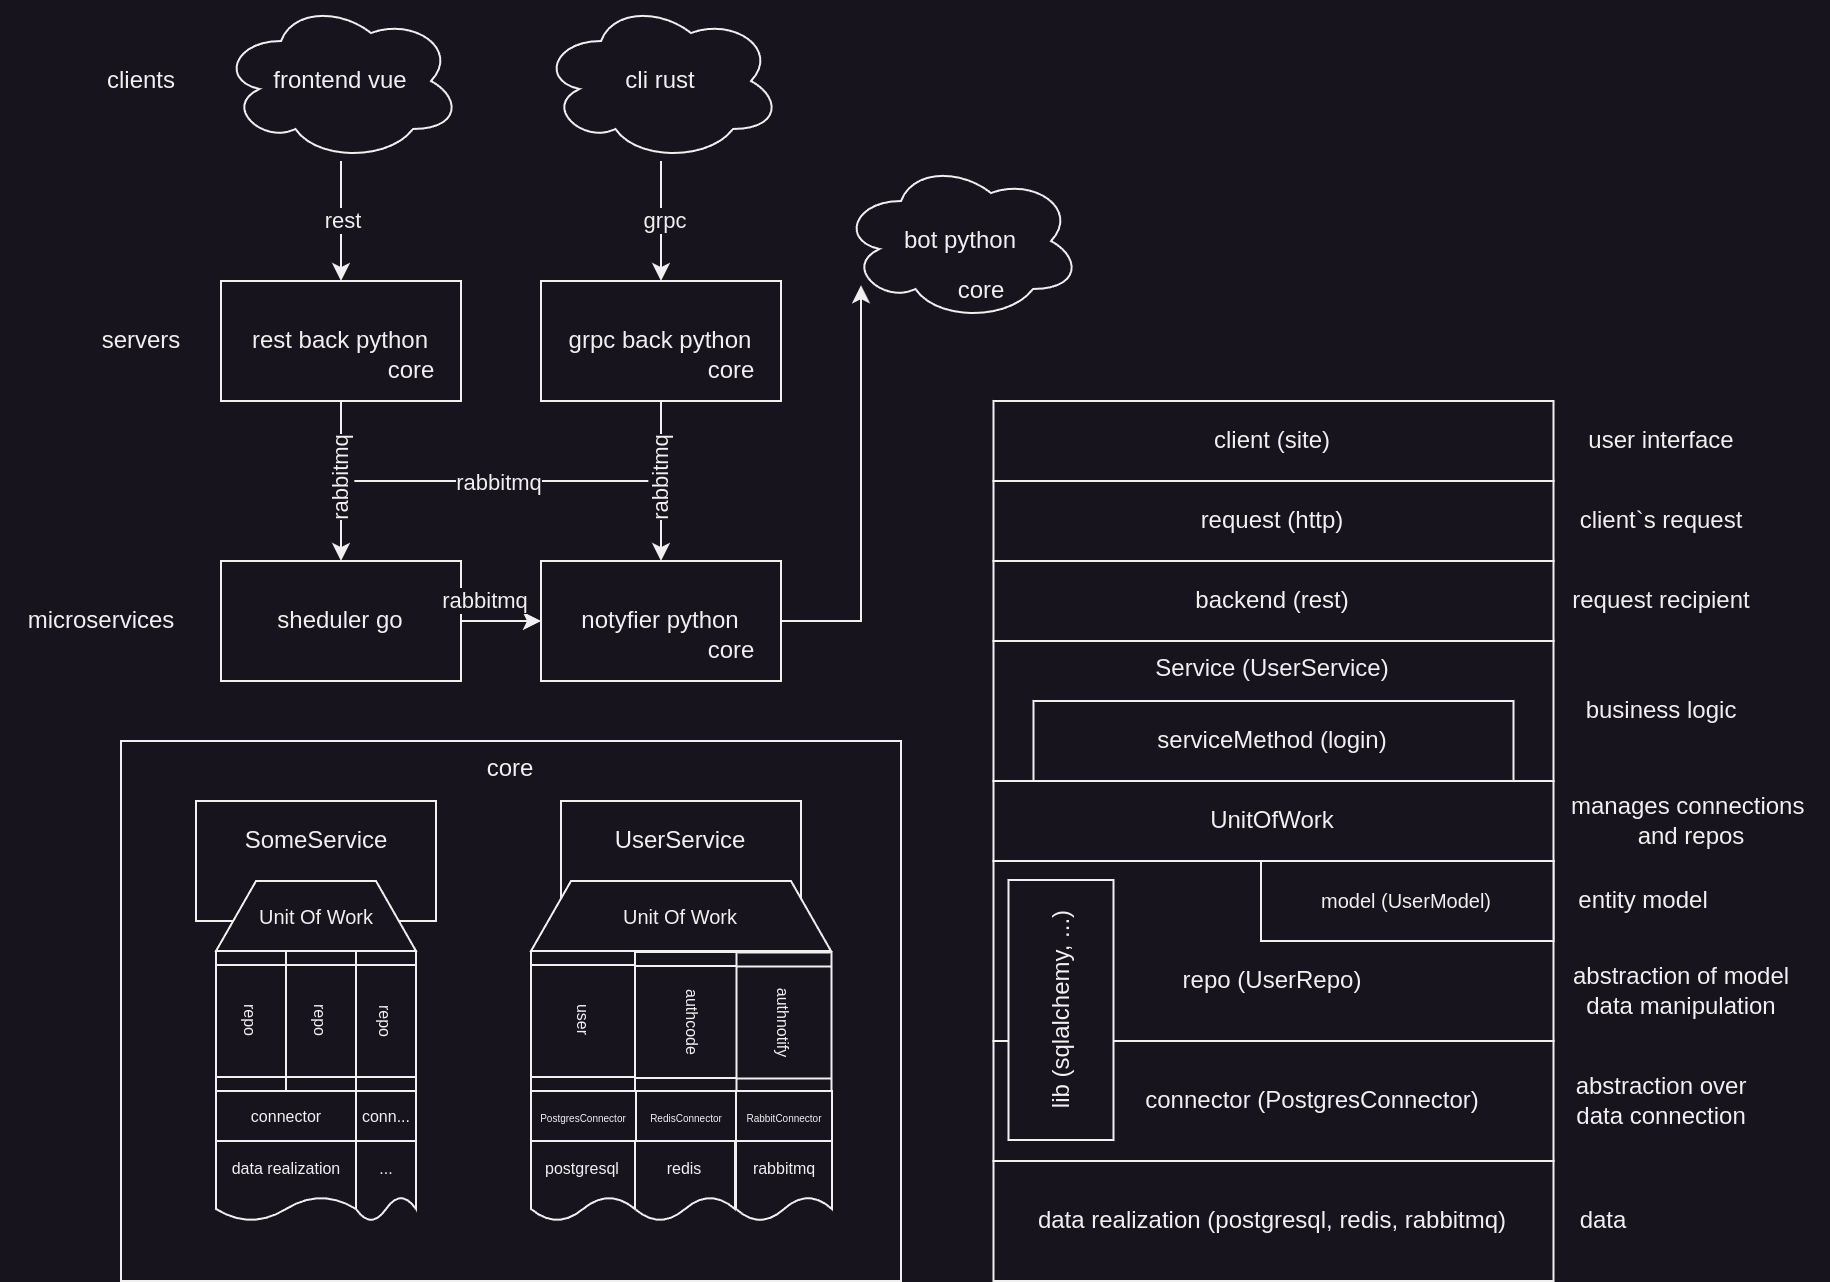

The diagram above was exported from draw.io. Its source (the exported page's mxGraphModel, read from the mxfile embedded in the PNG):
<mxGraphModel dx="1642" dy="986" grid="1" gridSize="10" guides="1" tooltips="1" connect="1" arrows="1" fold="1" page="1" pageScale="1" pageWidth="827" pageHeight="1169" math="0" shadow="0">
  <root>
    <mxCell id="0" />
    <mxCell id="1" parent="0" />
    <mxCell id="i4DZE0jsaXp2JOjDbHN6-8" style="edgeStyle=orthogonalEdgeStyle;rounded=0;orthogonalLoop=1;jettySize=auto;html=1;" parent="1" source="i4DZE0jsaXp2JOjDbHN6-1" target="i4DZE0jsaXp2JOjDbHN6-6" edge="1">
      <mxGeometry relative="1" as="geometry" />
    </mxCell>
    <mxCell id="i4DZE0jsaXp2JOjDbHN6-9" value="rest" style="edgeLabel;html=1;align=center;verticalAlign=middle;resizable=0;points=[];" parent="i4DZE0jsaXp2JOjDbHN6-8" vertex="1" connectable="0">
      <mxGeometry x="-0.0333" relative="1" as="geometry">
        <mxPoint as="offset" />
      </mxGeometry>
    </mxCell>
    <mxCell id="i4DZE0jsaXp2JOjDbHN6-1" value="frontend vue" style="ellipse;shape=cloud;whiteSpace=wrap;html=1;" parent="1" vertex="1">
      <mxGeometry x="170" y="240" width="120" height="80" as="geometry" />
    </mxCell>
    <mxCell id="i4DZE0jsaXp2JOjDbHN6-10" style="edgeStyle=orthogonalEdgeStyle;rounded=0;orthogonalLoop=1;jettySize=auto;html=1;" parent="1" source="i4DZE0jsaXp2JOjDbHN6-3" target="i4DZE0jsaXp2JOjDbHN6-7" edge="1">
      <mxGeometry relative="1" as="geometry" />
    </mxCell>
    <mxCell id="i4DZE0jsaXp2JOjDbHN6-11" value="grpc" style="edgeLabel;html=1;align=center;verticalAlign=middle;resizable=0;points=[];" parent="i4DZE0jsaXp2JOjDbHN6-10" vertex="1" connectable="0">
      <mxGeometry x="-0.0333" y="1" relative="1" as="geometry">
        <mxPoint as="offset" />
      </mxGeometry>
    </mxCell>
    <mxCell id="i4DZE0jsaXp2JOjDbHN6-3" value="cli rust" style="ellipse;shape=cloud;whiteSpace=wrap;html=1;" parent="1" vertex="1">
      <mxGeometry x="330" y="240" width="120" height="80" as="geometry" />
    </mxCell>
    <mxCell id="i4DZE0jsaXp2JOjDbHN6-4" value="bot python" style="ellipse;shape=cloud;whiteSpace=wrap;html=1;" parent="1" vertex="1">
      <mxGeometry x="480" y="320" width="120" height="80" as="geometry" />
    </mxCell>
    <mxCell id="1xobN1D2nv92VW4AulpK-7" style="edgeStyle=orthogonalEdgeStyle;rounded=0;orthogonalLoop=1;jettySize=auto;html=1;" edge="1" parent="1" source="i4DZE0jsaXp2JOjDbHN6-6" target="1xobN1D2nv92VW4AulpK-2">
      <mxGeometry relative="1" as="geometry" />
    </mxCell>
    <mxCell id="1xobN1D2nv92VW4AulpK-8" style="edgeStyle=orthogonalEdgeStyle;rounded=0;orthogonalLoop=1;jettySize=auto;html=1;" edge="1" parent="1" source="i4DZE0jsaXp2JOjDbHN6-6" target="1xobN1D2nv92VW4AulpK-1">
      <mxGeometry relative="1" as="geometry">
        <Array as="points">
          <mxPoint x="230" y="480" />
          <mxPoint x="390" y="480" />
        </Array>
      </mxGeometry>
    </mxCell>
    <mxCell id="i4DZE0jsaXp2JOjDbHN6-6" value="rest back python" style="whiteSpace=wrap;html=1;" parent="1" vertex="1">
      <mxGeometry x="170" y="380" width="120" height="60" as="geometry" />
    </mxCell>
    <mxCell id="1xobN1D2nv92VW4AulpK-9" style="edgeStyle=orthogonalEdgeStyle;rounded=0;orthogonalLoop=1;jettySize=auto;html=1;" edge="1" parent="1" source="i4DZE0jsaXp2JOjDbHN6-7" target="1xobN1D2nv92VW4AulpK-1">
      <mxGeometry relative="1" as="geometry" />
    </mxCell>
    <mxCell id="1xobN1D2nv92VW4AulpK-10" style="edgeStyle=orthogonalEdgeStyle;rounded=0;orthogonalLoop=1;jettySize=auto;html=1;" edge="1" parent="1" source="i4DZE0jsaXp2JOjDbHN6-7" target="1xobN1D2nv92VW4AulpK-2">
      <mxGeometry relative="1" as="geometry">
        <Array as="points">
          <mxPoint x="390" y="480" />
          <mxPoint x="230" y="480" />
        </Array>
      </mxGeometry>
    </mxCell>
    <mxCell id="1xobN1D2nv92VW4AulpK-14" value="rabbitmq" style="edgeLabel;html=1;align=center;verticalAlign=middle;resizable=0;points=[];" vertex="1" connectable="0" parent="1xobN1D2nv92VW4AulpK-10">
      <mxGeometry x="0.0065" relative="1" as="geometry">
        <mxPoint as="offset" />
      </mxGeometry>
    </mxCell>
    <mxCell id="i4DZE0jsaXp2JOjDbHN6-7" value="grpc back python" style="whiteSpace=wrap;html=1;" parent="1" vertex="1">
      <mxGeometry x="330" y="380" width="120" height="60" as="geometry" />
    </mxCell>
    <mxCell id="i4DZE0jsaXp2JOjDbHN6-12" value="core" style="whiteSpace=wrap;html=1;labelPosition=center;verticalLabelPosition=middle;align=center;verticalAlign=top;" parent="1" vertex="1">
      <mxGeometry x="120" y="610" width="390" height="270" as="geometry" />
    </mxCell>
    <mxCell id="i4DZE0jsaXp2JOjDbHN6-13" value="clients" style="text;html=1;align=center;verticalAlign=middle;resizable=0;points=[];autosize=1;strokeColor=none;fillColor=none;" parent="1" vertex="1">
      <mxGeometry x="100" y="265" width="60" height="30" as="geometry" />
    </mxCell>
    <mxCell id="i4DZE0jsaXp2JOjDbHN6-14" value="servers" style="text;html=1;align=center;verticalAlign=middle;resizable=0;points=[];autosize=1;strokeColor=none;fillColor=none;" parent="1" vertex="1">
      <mxGeometry x="100" y="395" width="60" height="30" as="geometry" />
    </mxCell>
    <mxCell id="1xobN1D2nv92VW4AulpK-23" style="edgeStyle=orthogonalEdgeStyle;rounded=0;orthogonalLoop=1;jettySize=auto;html=1;" edge="1" parent="1" source="1xobN1D2nv92VW4AulpK-1" target="i4DZE0jsaXp2JOjDbHN6-4">
      <mxGeometry relative="1" as="geometry">
        <Array as="points">
          <mxPoint x="490" y="550" />
        </Array>
      </mxGeometry>
    </mxCell>
    <mxCell id="1xobN1D2nv92VW4AulpK-1" value="notyfier python" style="whiteSpace=wrap;html=1;" vertex="1" parent="1">
      <mxGeometry x="330" y="520" width="120" height="60" as="geometry" />
    </mxCell>
    <mxCell id="1xobN1D2nv92VW4AulpK-22" style="edgeStyle=orthogonalEdgeStyle;rounded=0;orthogonalLoop=1;jettySize=auto;html=1;" edge="1" parent="1" source="1xobN1D2nv92VW4AulpK-2" target="1xobN1D2nv92VW4AulpK-1">
      <mxGeometry relative="1" as="geometry" />
    </mxCell>
    <mxCell id="1xobN1D2nv92VW4AulpK-2" value="sheduler go" style="whiteSpace=wrap;html=1;" vertex="1" parent="1">
      <mxGeometry x="170" y="520" width="120" height="60" as="geometry" />
    </mxCell>
    <mxCell id="1xobN1D2nv92VW4AulpK-18" value="rabbitmq" style="edgeLabel;html=1;align=center;verticalAlign=middle;resizable=0;points=[];rotation=-90;" vertex="1" connectable="0" parent="1">
      <mxGeometry x="229.99666666666673" y="480" as="geometry" />
    </mxCell>
    <mxCell id="1xobN1D2nv92VW4AulpK-19" value="rabbitmq" style="edgeLabel;html=1;align=center;verticalAlign=middle;resizable=0;points=[];rotation=-90;" vertex="1" connectable="0" parent="1">
      <mxGeometry x="389.9966666666667" y="480" as="geometry" />
    </mxCell>
    <mxCell id="1xobN1D2nv92VW4AulpK-20" value="rabbitmq" style="edgeLabel;html=1;align=center;verticalAlign=middle;resizable=0;points=[];" vertex="1" connectable="0" parent="1">
      <mxGeometry x="299.997619047619" y="530" as="geometry">
        <mxPoint x="1" y="9" as="offset" />
      </mxGeometry>
    </mxCell>
    <mxCell id="1xobN1D2nv92VW4AulpK-21" value="microservices" style="text;html=1;align=center;verticalAlign=middle;resizable=0;points=[];autosize=1;strokeColor=none;fillColor=none;" vertex="1" parent="1">
      <mxGeometry x="60" y="535" width="100" height="30" as="geometry" />
    </mxCell>
    <mxCell id="1xobN1D2nv92VW4AulpK-24" value="core" style="text;html=1;align=center;verticalAlign=middle;resizable=0;points=[];autosize=1;strokeColor=none;fillColor=none;" vertex="1" parent="1">
      <mxGeometry x="240" y="410" width="50" height="30" as="geometry" />
    </mxCell>
    <mxCell id="1xobN1D2nv92VW4AulpK-25" value="core" style="text;html=1;align=center;verticalAlign=middle;resizable=0;points=[];autosize=1;strokeColor=none;fillColor=none;" vertex="1" parent="1">
      <mxGeometry x="400" y="410" width="50" height="30" as="geometry" />
    </mxCell>
    <mxCell id="1xobN1D2nv92VW4AulpK-26" value="core" style="text;html=1;align=center;verticalAlign=middle;resizable=0;points=[];autosize=1;strokeColor=none;fillColor=none;" vertex="1" parent="1">
      <mxGeometry x="400" y="550" width="50" height="30" as="geometry" />
    </mxCell>
    <mxCell id="1xobN1D2nv92VW4AulpK-27" value="core" style="text;html=1;align=center;verticalAlign=middle;resizable=0;points=[];autosize=1;strokeColor=none;fillColor=none;" vertex="1" parent="1">
      <mxGeometry x="525" y="370" width="50" height="30" as="geometry" />
    </mxCell>
    <mxCell id="1xobN1D2nv92VW4AulpK-28" value="SomeService" style="whiteSpace=wrap;html=1;spacingLeft=0;spacingBottom=20;" vertex="1" parent="1">
      <mxGeometry x="157.5" y="640" width="120" height="60" as="geometry" />
    </mxCell>
    <mxCell id="1xobN1D2nv92VW4AulpK-29" value="Unit Of Work" style="shape=trapezoid;perimeter=trapezoidPerimeter;whiteSpace=wrap;html=1;fixedSize=1;fontSize=10;" vertex="1" parent="1">
      <mxGeometry x="167.5" y="680" width="100" height="35" as="geometry" />
    </mxCell>
    <mxCell id="1xobN1D2nv92VW4AulpK-30" value="repo" style="shape=process;whiteSpace=wrap;html=1;backgroundOutline=1;rotation=90;fontSize=8;" vertex="1" parent="1">
      <mxGeometry x="150" y="732.5" width="70" height="35" as="geometry" />
    </mxCell>
    <mxCell id="1xobN1D2nv92VW4AulpK-31" value="repo" style="shape=process;whiteSpace=wrap;html=1;backgroundOutline=1;rotation=90;fontSize=8;" vertex="1" parent="1">
      <mxGeometry x="185" y="732.5" width="70" height="35" as="geometry" />
    </mxCell>
    <mxCell id="1xobN1D2nv92VW4AulpK-32" value="repo" style="shape=process;whiteSpace=wrap;html=1;backgroundOutline=1;rotation=90;fontSize=8;" vertex="1" parent="1">
      <mxGeometry x="217.5" y="735" width="70" height="30" as="geometry" />
    </mxCell>
    <mxCell id="1xobN1D2nv92VW4AulpK-36" value="connector" style="rounded=0;whiteSpace=wrap;html=1;fontSize=8;" vertex="1" parent="1">
      <mxGeometry x="167.5" y="785" width="70" height="25" as="geometry" />
    </mxCell>
    <mxCell id="1xobN1D2nv92VW4AulpK-37" value="conn..." style="rounded=0;whiteSpace=wrap;html=1;fontSize=8;" vertex="1" parent="1">
      <mxGeometry x="237.5" y="785" width="30" height="25" as="geometry" />
    </mxCell>
    <mxCell id="1xobN1D2nv92VW4AulpK-38" value="data realization" style="shape=document;whiteSpace=wrap;html=1;boundedLbl=1;fontSize=8;" vertex="1" parent="1">
      <mxGeometry x="167.5" y="810" width="70" height="40" as="geometry" />
    </mxCell>
    <mxCell id="1xobN1D2nv92VW4AulpK-39" value="..." style="shape=document;whiteSpace=wrap;html=1;boundedLbl=1;fontSize=8;" vertex="1" parent="1">
      <mxGeometry x="237.5" y="810" width="30" height="40" as="geometry" />
    </mxCell>
    <mxCell id="1xobN1D2nv92VW4AulpK-40" value="UserService" style="whiteSpace=wrap;html=1;spacingLeft=0;spacingBottom=20;" vertex="1" parent="1">
      <mxGeometry x="340" y="640" width="120" height="60" as="geometry" />
    </mxCell>
    <mxCell id="1xobN1D2nv92VW4AulpK-41" value="Unit Of Work" style="shape=trapezoid;perimeter=trapezoidPerimeter;whiteSpace=wrap;html=1;fixedSize=1;fontSize=10;" vertex="1" parent="1">
      <mxGeometry x="325" y="680" width="150" height="35" as="geometry" />
    </mxCell>
    <mxCell id="1xobN1D2nv92VW4AulpK-42" value="user" style="shape=process;whiteSpace=wrap;html=1;backgroundOutline=1;rotation=90;fontSize=8;" vertex="1" parent="1">
      <mxGeometry x="316.25" y="723.76" width="70" height="52.49" as="geometry" />
    </mxCell>
    <mxCell id="1xobN1D2nv92VW4AulpK-43" value="authcode" style="shape=process;whiteSpace=wrap;html=1;backgroundOutline=1;rotation=90;fontSize=8;" vertex="1" parent="1">
      <mxGeometry x="371.5" y="721" width="70" height="59" as="geometry" />
    </mxCell>
    <mxCell id="1xobN1D2nv92VW4AulpK-44" value="authnotify" style="shape=process;whiteSpace=wrap;html=1;backgroundOutline=1;rotation=90;fontSize=8;" vertex="1" parent="1">
      <mxGeometry x="416.5" y="727" width="70" height="47.5" as="geometry" />
    </mxCell>
    <mxCell id="1xobN1D2nv92VW4AulpK-45" value="PostgresConnector" style="rounded=0;whiteSpace=wrap;html=1;fontSize=5;" vertex="1" parent="1">
      <mxGeometry x="325" y="785" width="52.5" height="25" as="geometry" />
    </mxCell>
    <mxCell id="1xobN1D2nv92VW4AulpK-46" value="RedisConnector" style="rounded=0;whiteSpace=wrap;html=1;fontSize=5;verticalAlign=middle;" vertex="1" parent="1">
      <mxGeometry x="377.5" y="785" width="50" height="25" as="geometry" />
    </mxCell>
    <mxCell id="1xobN1D2nv92VW4AulpK-47" value="postgresql" style="shape=document;whiteSpace=wrap;html=1;boundedLbl=1;fontSize=8;" vertex="1" parent="1">
      <mxGeometry x="325" y="810" width="52" height="40" as="geometry" />
    </mxCell>
    <mxCell id="1xobN1D2nv92VW4AulpK-49" value="RabbitConnector" style="rounded=0;whiteSpace=wrap;html=1;fontSize=5;" vertex="1" parent="1">
      <mxGeometry x="427.5" y="785" width="48" height="25" as="geometry" />
    </mxCell>
    <mxCell id="1xobN1D2nv92VW4AulpK-51" value="redis" style="shape=document;whiteSpace=wrap;html=1;boundedLbl=1;fontSize=8;" vertex="1" parent="1">
      <mxGeometry x="377" y="810" width="50" height="40" as="geometry" />
    </mxCell>
    <mxCell id="1xobN1D2nv92VW4AulpK-52" value="rabbitmq" style="shape=document;whiteSpace=wrap;html=1;boundedLbl=1;fontSize=8;" vertex="1" parent="1">
      <mxGeometry x="427.5" y="810" width="48" height="40" as="geometry" />
    </mxCell>
    <mxCell id="1xobN1D2nv92VW4AulpK-53" value="data realization (postgresql, redis, rabbitmq)" style="rounded=0;whiteSpace=wrap;html=1;" vertex="1" parent="1">
      <mxGeometry x="556.25" y="820" width="280" height="60" as="geometry" />
    </mxCell>
    <mxCell id="1xobN1D2nv92VW4AulpK-54" value="&amp;nbsp; &amp;nbsp; &amp;nbsp; &amp;nbsp; &amp;nbsp; &amp;nbsp; connector (&lt;font style=&quot;font-size: 12px;&quot;&gt;PostgresConnector&lt;/font&gt;)" style="rounded=0;whiteSpace=wrap;html=1;" vertex="1" parent="1">
      <mxGeometry x="556.25" y="760" width="280" height="60" as="geometry" />
    </mxCell>
    <mxCell id="1xobN1D2nv92VW4AulpK-55" value="&lt;div&gt;&lt;br&gt;&lt;/div&gt;&lt;div&gt;&lt;br&gt;&lt;/div&gt;repo (&lt;font style=&quot;font-size: 12px;&quot;&gt;UserRepo&lt;/font&gt;)" style="rounded=0;whiteSpace=wrap;html=1;" vertex="1" parent="1">
      <mxGeometry x="556.25" y="670" width="280" height="90" as="geometry" />
    </mxCell>
    <mxCell id="1xobN1D2nv92VW4AulpK-56" value="lib (sqlalchemy, ...)" style="whiteSpace=wrap;html=1;rotation=270;" vertex="1" parent="1">
      <mxGeometry x="525" y="718.25" width="130" height="52.5" as="geometry" />
    </mxCell>
    <mxCell id="1xobN1D2nv92VW4AulpK-57" value="model (UserModel)" style="rounded=0;whiteSpace=wrap;html=1;rotation=0;fontSize=10;" vertex="1" parent="1">
      <mxGeometry x="690" y="670" width="146.25" height="40" as="geometry" />
    </mxCell>
    <mxCell id="1xobN1D2nv92VW4AulpK-58" value="UnitOfWork" style="whiteSpace=wrap;html=1;" vertex="1" parent="1">
      <mxGeometry x="556.25" y="630" width="280" height="40" as="geometry" />
    </mxCell>
    <mxCell id="1xobN1D2nv92VW4AulpK-59" value="Service (UserService)" style="whiteSpace=wrap;html=1;verticalAlign=top;" vertex="1" parent="1">
      <mxGeometry x="556.25" y="560" width="280" height="70" as="geometry" />
    </mxCell>
    <mxCell id="1xobN1D2nv92VW4AulpK-60" value="serviceMethod (login)" style="whiteSpace=wrap;html=1;" vertex="1" parent="1">
      <mxGeometry x="576.25" y="590" width="240" height="40" as="geometry" />
    </mxCell>
    <mxCell id="1xobN1D2nv92VW4AulpK-61" value="request (http)" style="whiteSpace=wrap;html=1;" vertex="1" parent="1">
      <mxGeometry x="556.25" y="480" width="280" height="40" as="geometry" />
    </mxCell>
    <mxCell id="1xobN1D2nv92VW4AulpK-62" value="backend (rest)" style="whiteSpace=wrap;html=1;" vertex="1" parent="1">
      <mxGeometry x="556.25" y="520" width="280" height="40" as="geometry" />
    </mxCell>
    <mxCell id="1xobN1D2nv92VW4AulpK-63" value="client (site)" style="whiteSpace=wrap;html=1;" vertex="1" parent="1">
      <mxGeometry x="556.25" y="440" width="280" height="40" as="geometry" />
    </mxCell>
    <mxCell id="1xobN1D2nv92VW4AulpK-64" value="user interface" style="text;html=1;align=center;verticalAlign=middle;resizable=0;points=[];autosize=1;strokeColor=none;fillColor=none;" vertex="1" parent="1">
      <mxGeometry x="840" y="445" width="100" height="30" as="geometry" />
    </mxCell>
    <mxCell id="1xobN1D2nv92VW4AulpK-65" value="client`s request" style="text;html=1;align=center;verticalAlign=middle;resizable=0;points=[];autosize=1;strokeColor=none;fillColor=none;" vertex="1" parent="1">
      <mxGeometry x="840" y="485" width="100" height="30" as="geometry" />
    </mxCell>
    <mxCell id="1xobN1D2nv92VW4AulpK-66" value="request recipient" style="text;html=1;align=center;verticalAlign=middle;resizable=0;points=[];autosize=1;strokeColor=none;fillColor=none;" vertex="1" parent="1">
      <mxGeometry x="835" y="525" width="110" height="30" as="geometry" />
    </mxCell>
    <mxCell id="1xobN1D2nv92VW4AulpK-67" value="business logic" style="text;html=1;align=center;verticalAlign=middle;resizable=0;points=[];autosize=1;strokeColor=none;fillColor=none;" vertex="1" parent="1">
      <mxGeometry x="840" y="580" width="100" height="30" as="geometry" />
    </mxCell>
    <mxCell id="1xobN1D2nv92VW4AulpK-68" value="manages connections&amp;nbsp;&lt;div&gt;and repos&lt;/div&gt;" style="text;html=1;align=center;verticalAlign=middle;resizable=0;points=[];autosize=1;strokeColor=none;fillColor=none;" vertex="1" parent="1">
      <mxGeometry x="835" y="630" width="140" height="40" as="geometry" />
    </mxCell>
    <mxCell id="1xobN1D2nv92VW4AulpK-69" value="entity model" style="text;html=1;align=center;verticalAlign=middle;resizable=0;points=[];autosize=1;strokeColor=none;fillColor=none;" vertex="1" parent="1">
      <mxGeometry x="836.25" y="675" width="90" height="30" as="geometry" />
    </mxCell>
    <mxCell id="1xobN1D2nv92VW4AulpK-70" value="abstraction of model&lt;div&gt;data manipulation&lt;/div&gt;" style="text;html=1;align=center;verticalAlign=middle;resizable=0;points=[];autosize=1;strokeColor=none;fillColor=none;" vertex="1" parent="1">
      <mxGeometry x="835" y="715.25" width="130" height="40" as="geometry" />
    </mxCell>
    <mxCell id="1xobN1D2nv92VW4AulpK-71" value="data" style="text;html=1;align=center;verticalAlign=middle;resizable=0;points=[];autosize=1;strokeColor=none;fillColor=none;" vertex="1" parent="1">
      <mxGeometry x="836.25" y="835" width="50" height="30" as="geometry" />
    </mxCell>
    <mxCell id="1xobN1D2nv92VW4AulpK-72" value="abstraction over&lt;div&gt;data connection&lt;/div&gt;" style="text;html=1;align=center;verticalAlign=middle;resizable=0;points=[];autosize=1;strokeColor=none;fillColor=none;" vertex="1" parent="1">
      <mxGeometry x="835" y="770" width="110" height="40" as="geometry" />
    </mxCell>
  </root>
</mxGraphModel>